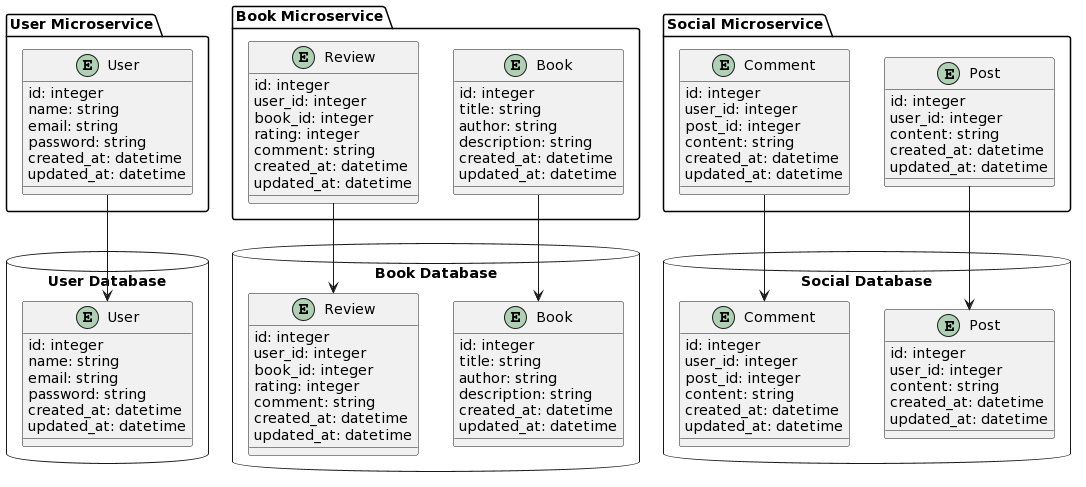

The diagram above was rendered by PlantUML. Its source (embedded in the PNG):
@startuml
package "User Microservice" {
  entity "User" as UserMicro {
    id: integer
    name: string
    email: string
    password: string
    created_at: datetime
    updated_at: datetime
  }
}

package "Book Microservice" {
  entity "Book" as BookMicro {
    id: integer
    title: string
    author: string
    description: string
    created_at: datetime
    updated_at: datetime
  }

  entity "Review" as ReviewMicro {
    id: integer
    user_id: integer
    book_id: integer
    rating: integer
    comment: string
    created_at: datetime
    updated_at: datetime
  }
}

package "Social Microservice" {
  entity "Post" as PostMicro {
    id: integer
    user_id: integer
    content: string
    created_at: datetime
    updated_at: datetime
  }

  entity "Comment" as CommentMicro {
    id: integer
    user_id: integer
    post_id: integer
    content: string
    created_at: datetime
    updated_at: datetime
  }
}

database "User Database" {
  entity "User" as UserDB {
    id: integer
    name: string
    email: string
    password: string
    created_at: datetime
    updated_at: datetime
  }
}

database "Book Database" {
  entity "Book" as BookDB {
    id: integer
    title: string
    author: string
    description: string
    created_at: datetime
    updated_at: datetime
  }

  entity "Review" as ReviewDB {
    id: integer
    user_id: integer
    book_id: integer
    rating: integer
    comment: string
    created_at: datetime
    updated_at: datetime
  }
}

database "Social Database" {
  entity "Post" as PostDB {
    id: integer
    user_id: integer
    content: string
    created_at: datetime
    updated_at: datetime
  }

  entity "Comment" as CommentDB {
    id: integer
    user_id: integer
    post_id: integer
    content: string
    created_at: datetime
    updated_at: datetime
  }
}

UserMicro --> UserDB
BookMicro --> BookDB
ReviewMicro --> ReviewDB
PostMicro --> PostDB
CommentMicro --> CommentDB
@enduml